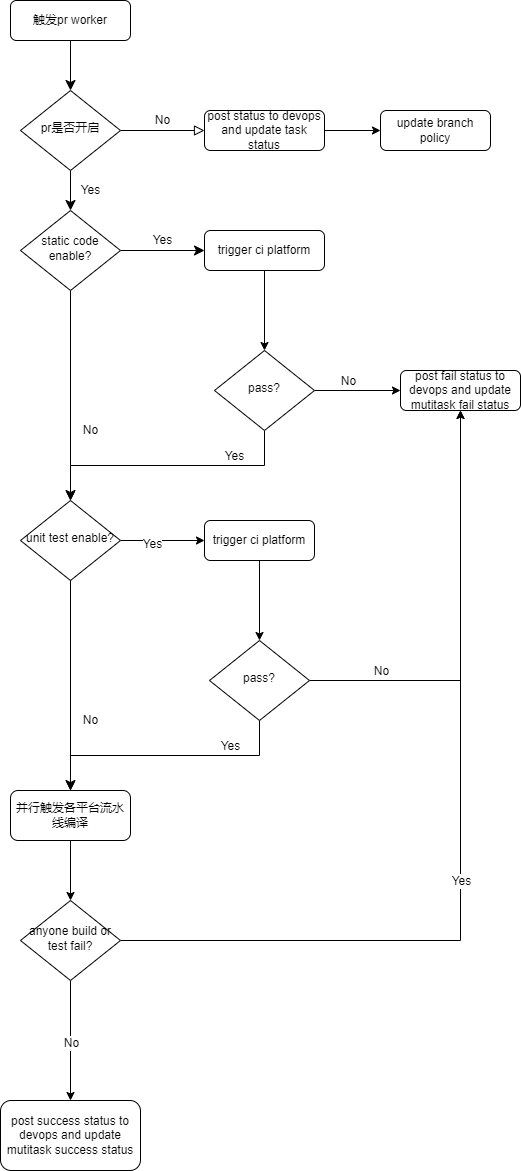

The diagram above was exported from draw.io. Its source (the exported page's mxGraphModel, read from the mxfile embedded in the PNG):
<mxGraphModel dx="1038" dy="579" grid="1" gridSize="10" guides="1" tooltips="1" connect="1" arrows="1" fold="1" page="1" pageScale="1" pageWidth="827" pageHeight="1169" math="0" shadow="0">
  <root>
    <mxCell id="WIyWlLk6GJQsqaUBKTNV-0" />
    <mxCell id="WIyWlLk6GJQsqaUBKTNV-1" parent="WIyWlLk6GJQsqaUBKTNV-0" />
    <mxCell id="WIyWlLk6GJQsqaUBKTNV-2" value="" style="rounded=0;html=1;jettySize=auto;orthogonalLoop=1;fontSize=11;endArrow=classic;endFill=1;endSize=8;strokeWidth=1;shadow=0;labelBackgroundColor=none;edgeStyle=orthogonalEdgeStyle;" parent="WIyWlLk6GJQsqaUBKTNV-1" source="WIyWlLk6GJQsqaUBKTNV-3" target="WIyWlLk6GJQsqaUBKTNV-6" edge="1">
      <mxGeometry relative="1" as="geometry" />
    </mxCell>
    <mxCell id="WIyWlLk6GJQsqaUBKTNV-3" value="触发pr worker" style="rounded=1;whiteSpace=wrap;html=1;fontSize=12;glass=0;strokeWidth=1;shadow=0;" parent="WIyWlLk6GJQsqaUBKTNV-1" vertex="1">
      <mxGeometry x="160" y="80" width="120" height="40" as="geometry" />
    </mxCell>
    <mxCell id="WIyWlLk6GJQsqaUBKTNV-4" value="Yes" style="rounded=0;html=1;jettySize=auto;orthogonalLoop=1;fontSize=11;endArrow=classic;endFill=1;endSize=8;strokeWidth=1;shadow=0;labelBackgroundColor=none;edgeStyle=orthogonalEdgeStyle;" parent="WIyWlLk6GJQsqaUBKTNV-1" source="WIyWlLk6GJQsqaUBKTNV-6" target="WIyWlLk6GJQsqaUBKTNV-10" edge="1">
      <mxGeometry y="20" relative="1" as="geometry">
        <mxPoint as="offset" />
      </mxGeometry>
    </mxCell>
    <mxCell id="WIyWlLk6GJQsqaUBKTNV-5" value="No" style="edgeStyle=orthogonalEdgeStyle;rounded=0;html=1;jettySize=auto;orthogonalLoop=1;fontSize=11;endArrow=block;endFill=0;endSize=8;strokeWidth=1;shadow=0;labelBackgroundColor=none;" parent="WIyWlLk6GJQsqaUBKTNV-1" source="WIyWlLk6GJQsqaUBKTNV-6" target="WIyWlLk6GJQsqaUBKTNV-7" edge="1">
      <mxGeometry y="10" relative="1" as="geometry">
        <mxPoint as="offset" />
      </mxGeometry>
    </mxCell>
    <mxCell id="WIyWlLk6GJQsqaUBKTNV-6" value="pr是否开启" style="rhombus;whiteSpace=wrap;html=1;shadow=0;fontFamily=Helvetica;fontSize=12;align=center;strokeWidth=1;spacing=6;spacingTop=-4;" parent="WIyWlLk6GJQsqaUBKTNV-1" vertex="1">
      <mxGeometry x="170" y="170" width="100" height="80" as="geometry" />
    </mxCell>
    <mxCell id="-NntelhOHKhE9RIgeAwb-1" value="" style="edgeStyle=orthogonalEdgeStyle;rounded=0;orthogonalLoop=1;jettySize=auto;html=1;" edge="1" parent="WIyWlLk6GJQsqaUBKTNV-1" source="WIyWlLk6GJQsqaUBKTNV-7" target="-NntelhOHKhE9RIgeAwb-0">
      <mxGeometry relative="1" as="geometry" />
    </mxCell>
    <mxCell id="WIyWlLk6GJQsqaUBKTNV-7" value="post status to devops and update task status" style="rounded=1;whiteSpace=wrap;html=1;fontSize=12;glass=0;strokeWidth=1;shadow=0;" parent="WIyWlLk6GJQsqaUBKTNV-1" vertex="1">
      <mxGeometry x="354" y="190" width="120" height="40" as="geometry" />
    </mxCell>
    <mxCell id="WIyWlLk6GJQsqaUBKTNV-8" value="No" style="rounded=0;html=1;jettySize=auto;orthogonalLoop=1;fontSize=11;endArrow=classic;endFill=1;endSize=8;strokeWidth=1;shadow=0;labelBackgroundColor=none;edgeStyle=orthogonalEdgeStyle;exitX=0.5;exitY=1;exitDx=0;exitDy=0;" parent="WIyWlLk6GJQsqaUBKTNV-1" source="WIyWlLk6GJQsqaUBKTNV-10" edge="1">
      <mxGeometry x="0.3333" y="20" relative="1" as="geometry">
        <mxPoint as="offset" />
        <mxPoint x="220" y="560" as="sourcePoint" />
        <mxPoint x="220" y="580" as="targetPoint" />
      </mxGeometry>
    </mxCell>
    <mxCell id="WIyWlLk6GJQsqaUBKTNV-9" value="Yes" style="edgeStyle=orthogonalEdgeStyle;rounded=0;html=1;jettySize=auto;orthogonalLoop=1;fontSize=11;endArrow=classic;endFill=1;endSize=8;strokeWidth=1;shadow=0;labelBackgroundColor=none;" parent="WIyWlLk6GJQsqaUBKTNV-1" source="WIyWlLk6GJQsqaUBKTNV-10" target="WIyWlLk6GJQsqaUBKTNV-12" edge="1">
      <mxGeometry y="10" relative="1" as="geometry">
        <mxPoint as="offset" />
      </mxGeometry>
    </mxCell>
    <mxCell id="WIyWlLk6GJQsqaUBKTNV-10" value="static code enable?" style="rhombus;whiteSpace=wrap;html=1;shadow=0;fontFamily=Helvetica;fontSize=12;align=center;strokeWidth=1;spacing=6;spacingTop=-4;" parent="WIyWlLk6GJQsqaUBKTNV-1" vertex="1">
      <mxGeometry x="170" y="290" width="100" height="80" as="geometry" />
    </mxCell>
    <mxCell id="-NntelhOHKhE9RIgeAwb-10" style="edgeStyle=orthogonalEdgeStyle;rounded=0;orthogonalLoop=1;jettySize=auto;html=1;exitX=0.5;exitY=1;exitDx=0;exitDy=0;" edge="1" parent="WIyWlLk6GJQsqaUBKTNV-1" source="WIyWlLk6GJQsqaUBKTNV-12" target="-NntelhOHKhE9RIgeAwb-9">
      <mxGeometry relative="1" as="geometry" />
    </mxCell>
    <mxCell id="WIyWlLk6GJQsqaUBKTNV-12" value="trigger ci platform" style="rounded=1;whiteSpace=wrap;html=1;fontSize=12;glass=0;strokeWidth=1;shadow=0;" parent="WIyWlLk6GJQsqaUBKTNV-1" vertex="1">
      <mxGeometry x="354" y="310" width="120" height="40" as="geometry" />
    </mxCell>
    <mxCell id="-NntelhOHKhE9RIgeAwb-0" value="update branch policy" style="whiteSpace=wrap;html=1;rounded=1;glass=0;strokeWidth=1;shadow=0;" vertex="1" parent="WIyWlLk6GJQsqaUBKTNV-1">
      <mxGeometry x="530" y="190" width="110" height="40" as="geometry" />
    </mxCell>
    <mxCell id="-NntelhOHKhE9RIgeAwb-6" value="" style="edgeStyle=orthogonalEdgeStyle;rounded=0;orthogonalLoop=1;jettySize=auto;html=1;entryX=0;entryY=0.5;entryDx=0;entryDy=0;" edge="1" parent="WIyWlLk6GJQsqaUBKTNV-1" source="-NntelhOHKhE9RIgeAwb-3" target="-NntelhOHKhE9RIgeAwb-7">
      <mxGeometry relative="1" as="geometry">
        <mxPoint x="340" y="620" as="targetPoint" />
      </mxGeometry>
    </mxCell>
    <mxCell id="-NntelhOHKhE9RIgeAwb-8" value="Yes" style="edgeLabel;html=1;align=center;verticalAlign=middle;resizable=0;points=[];" vertex="1" connectable="0" parent="-NntelhOHKhE9RIgeAwb-6">
      <mxGeometry x="-0.2653" y="-3" relative="1" as="geometry">
        <mxPoint as="offset" />
      </mxGeometry>
    </mxCell>
    <mxCell id="-NntelhOHKhE9RIgeAwb-3" value="unit test enable?" style="rhombus;whiteSpace=wrap;html=1;shadow=0;fontFamily=Helvetica;fontSize=12;align=center;strokeWidth=1;spacing=6;spacingTop=-4;" vertex="1" parent="WIyWlLk6GJQsqaUBKTNV-1">
      <mxGeometry x="170" y="580" width="100" height="80" as="geometry" />
    </mxCell>
    <mxCell id="-NntelhOHKhE9RIgeAwb-24" style="edgeStyle=orthogonalEdgeStyle;rounded=0;orthogonalLoop=1;jettySize=auto;html=1;exitX=0.5;exitY=1;exitDx=0;exitDy=0;endArrow=classic;endFill=1;" edge="1" parent="WIyWlLk6GJQsqaUBKTNV-1" source="-NntelhOHKhE9RIgeAwb-7" target="-NntelhOHKhE9RIgeAwb-22">
      <mxGeometry relative="1" as="geometry" />
    </mxCell>
    <mxCell id="-NntelhOHKhE9RIgeAwb-7" value="trigger ci platform" style="rounded=1;whiteSpace=wrap;html=1;" vertex="1" parent="WIyWlLk6GJQsqaUBKTNV-1">
      <mxGeometry x="354" y="600" width="110" height="40" as="geometry" />
    </mxCell>
    <mxCell id="-NntelhOHKhE9RIgeAwb-12" style="edgeStyle=orthogonalEdgeStyle;rounded=0;orthogonalLoop=1;jettySize=auto;html=1;" edge="1" parent="WIyWlLk6GJQsqaUBKTNV-1" source="-NntelhOHKhE9RIgeAwb-9">
      <mxGeometry relative="1" as="geometry">
        <mxPoint x="550" y="470" as="targetPoint" />
      </mxGeometry>
    </mxCell>
    <mxCell id="-NntelhOHKhE9RIgeAwb-15" value="No" style="edgeLabel;html=1;align=center;verticalAlign=middle;resizable=0;points=[];" vertex="1" connectable="0" parent="-NntelhOHKhE9RIgeAwb-12">
      <mxGeometry x="-0.2372" y="-3" relative="1" as="geometry">
        <mxPoint y="-13" as="offset" />
      </mxGeometry>
    </mxCell>
    <mxCell id="-NntelhOHKhE9RIgeAwb-13" style="edgeStyle=orthogonalEdgeStyle;rounded=0;orthogonalLoop=1;jettySize=auto;html=1;exitX=0.5;exitY=1;exitDx=0;exitDy=0;" edge="1" parent="WIyWlLk6GJQsqaUBKTNV-1" source="-NntelhOHKhE9RIgeAwb-9" target="-NntelhOHKhE9RIgeAwb-3">
      <mxGeometry relative="1" as="geometry" />
    </mxCell>
    <mxCell id="-NntelhOHKhE9RIgeAwb-14" value="Yes" style="edgeLabel;html=1;align=center;verticalAlign=middle;resizable=0;points=[];" vertex="1" connectable="0" parent="-NntelhOHKhE9RIgeAwb-13">
      <mxGeometry x="-0.6362" y="1" relative="1" as="geometry">
        <mxPoint x="-18" y="-11" as="offset" />
      </mxGeometry>
    </mxCell>
    <mxCell id="-NntelhOHKhE9RIgeAwb-9" value="pass?" style="rhombus;whiteSpace=wrap;html=1;shadow=0;fontFamily=Helvetica;fontSize=12;align=center;strokeWidth=1;spacing=6;spacingTop=-4;" vertex="1" parent="WIyWlLk6GJQsqaUBKTNV-1">
      <mxGeometry x="364" y="430" width="100" height="80" as="geometry" />
    </mxCell>
    <mxCell id="-NntelhOHKhE9RIgeAwb-16" value="post fail status to devops and update mutitask fail status" style="rounded=1;whiteSpace=wrap;html=1;fontSize=12;glass=0;strokeWidth=1;shadow=0;" vertex="1" parent="WIyWlLk6GJQsqaUBKTNV-1">
      <mxGeometry x="550" y="450" width="120" height="40" as="geometry" />
    </mxCell>
    <mxCell id="-NntelhOHKhE9RIgeAwb-17" value="No" style="rounded=0;html=1;jettySize=auto;orthogonalLoop=1;fontSize=11;endArrow=classic;endFill=1;endSize=8;strokeWidth=1;shadow=0;labelBackgroundColor=none;edgeStyle=orthogonalEdgeStyle;exitX=0.5;exitY=1;exitDx=0;exitDy=0;" edge="1" parent="WIyWlLk6GJQsqaUBKTNV-1">
      <mxGeometry x="0.3333" y="20" relative="1" as="geometry">
        <mxPoint as="offset" />
        <mxPoint x="220" y="660" as="sourcePoint" />
        <mxPoint x="220" y="870" as="targetPoint" />
      </mxGeometry>
    </mxCell>
    <mxCell id="-NntelhOHKhE9RIgeAwb-18" style="edgeStyle=orthogonalEdgeStyle;rounded=0;orthogonalLoop=1;jettySize=auto;html=1;entryX=0.5;entryY=1;entryDx=0;entryDy=0;" edge="1" parent="WIyWlLk6GJQsqaUBKTNV-1" source="-NntelhOHKhE9RIgeAwb-22" target="-NntelhOHKhE9RIgeAwb-16">
      <mxGeometry relative="1" as="geometry">
        <mxPoint x="550" y="760" as="targetPoint" />
      </mxGeometry>
    </mxCell>
    <mxCell id="-NntelhOHKhE9RIgeAwb-19" value="No" style="edgeLabel;html=1;align=center;verticalAlign=middle;resizable=0;points=[];" vertex="1" connectable="0" parent="-NntelhOHKhE9RIgeAwb-18">
      <mxGeometry x="-0.2372" y="-3" relative="1" as="geometry">
        <mxPoint x="-83" as="offset" />
      </mxGeometry>
    </mxCell>
    <mxCell id="-NntelhOHKhE9RIgeAwb-20" style="edgeStyle=orthogonalEdgeStyle;rounded=0;orthogonalLoop=1;jettySize=auto;html=1;exitX=0.5;exitY=1;exitDx=0;exitDy=0;" edge="1" parent="WIyWlLk6GJQsqaUBKTNV-1" source="-NntelhOHKhE9RIgeAwb-22">
      <mxGeometry relative="1" as="geometry">
        <mxPoint x="220" y="870" as="targetPoint" />
      </mxGeometry>
    </mxCell>
    <mxCell id="-NntelhOHKhE9RIgeAwb-21" value="Yes" style="edgeLabel;html=1;align=center;verticalAlign=middle;resizable=0;points=[];" vertex="1" connectable="0" parent="-NntelhOHKhE9RIgeAwb-20">
      <mxGeometry x="-0.6362" y="1" relative="1" as="geometry">
        <mxPoint x="-18" y="-11" as="offset" />
      </mxGeometry>
    </mxCell>
    <mxCell id="-NntelhOHKhE9RIgeAwb-22" value="pass?" style="rhombus;whiteSpace=wrap;html=1;shadow=0;fontFamily=Helvetica;fontSize=12;align=center;strokeWidth=1;spacing=6;spacingTop=-4;" vertex="1" parent="WIyWlLk6GJQsqaUBKTNV-1">
      <mxGeometry x="359" y="720" width="100" height="80" as="geometry" />
    </mxCell>
    <mxCell id="-NntelhOHKhE9RIgeAwb-27" style="edgeStyle=orthogonalEdgeStyle;rounded=0;orthogonalLoop=1;jettySize=auto;html=1;exitX=0.5;exitY=1;exitDx=0;exitDy=0;endArrow=classic;endFill=1;" edge="1" parent="WIyWlLk6GJQsqaUBKTNV-1" source="-NntelhOHKhE9RIgeAwb-25" target="-NntelhOHKhE9RIgeAwb-26">
      <mxGeometry relative="1" as="geometry" />
    </mxCell>
    <mxCell id="-NntelhOHKhE9RIgeAwb-25" value="并行触发各平台流水线编译" style="rounded=1;whiteSpace=wrap;html=1;" vertex="1" parent="WIyWlLk6GJQsqaUBKTNV-1">
      <mxGeometry x="160" y="870" width="120" height="50" as="geometry" />
    </mxCell>
    <mxCell id="-NntelhOHKhE9RIgeAwb-29" style="edgeStyle=orthogonalEdgeStyle;rounded=0;orthogonalLoop=1;jettySize=auto;html=1;endArrow=classic;endFill=1;" edge="1" parent="WIyWlLk6GJQsqaUBKTNV-1" source="-NntelhOHKhE9RIgeAwb-26" target="-NntelhOHKhE9RIgeAwb-28">
      <mxGeometry relative="1" as="geometry" />
    </mxCell>
    <mxCell id="-NntelhOHKhE9RIgeAwb-32" value="No" style="edgeLabel;html=1;align=center;verticalAlign=middle;resizable=0;points=[];" vertex="1" connectable="0" parent="-NntelhOHKhE9RIgeAwb-29">
      <mxGeometry x="0.2667" y="-2" relative="1" as="geometry">
        <mxPoint x="2" y="-14" as="offset" />
      </mxGeometry>
    </mxCell>
    <mxCell id="-NntelhOHKhE9RIgeAwb-30" style="edgeStyle=orthogonalEdgeStyle;rounded=0;orthogonalLoop=1;jettySize=auto;html=1;endArrow=classic;endFill=1;entryX=0.5;entryY=1;entryDx=0;entryDy=0;" edge="1" parent="WIyWlLk6GJQsqaUBKTNV-1" source="-NntelhOHKhE9RIgeAwb-26" target="-NntelhOHKhE9RIgeAwb-16">
      <mxGeometry relative="1" as="geometry">
        <mxPoint x="500" y="1020" as="targetPoint" />
      </mxGeometry>
    </mxCell>
    <mxCell id="-NntelhOHKhE9RIgeAwb-31" value="Yes" style="edgeLabel;html=1;align=center;verticalAlign=middle;resizable=0;points=[];" vertex="1" connectable="0" parent="-NntelhOHKhE9RIgeAwb-30">
      <mxGeometry x="0.6765" y="-1" relative="1" as="geometry">
        <mxPoint x="-1" y="329" as="offset" />
      </mxGeometry>
    </mxCell>
    <mxCell id="-NntelhOHKhE9RIgeAwb-26" value="anyone build or test fail?" style="rhombus;whiteSpace=wrap;html=1;shadow=0;fontFamily=Helvetica;fontSize=12;align=center;strokeWidth=1;spacing=6;spacingTop=-4;" vertex="1" parent="WIyWlLk6GJQsqaUBKTNV-1">
      <mxGeometry x="170" y="980" width="100" height="80" as="geometry" />
    </mxCell>
    <mxCell id="-NntelhOHKhE9RIgeAwb-28" value="&lt;span&gt;post success status to devops and update mutitask&amp;nbsp;&lt;/span&gt;success&amp;nbsp;&lt;span&gt;status&lt;/span&gt;" style="rounded=1;whiteSpace=wrap;html=1;" vertex="1" parent="WIyWlLk6GJQsqaUBKTNV-1">
      <mxGeometry x="150" y="1180" width="140" height="70" as="geometry" />
    </mxCell>
  </root>
</mxGraphModel>